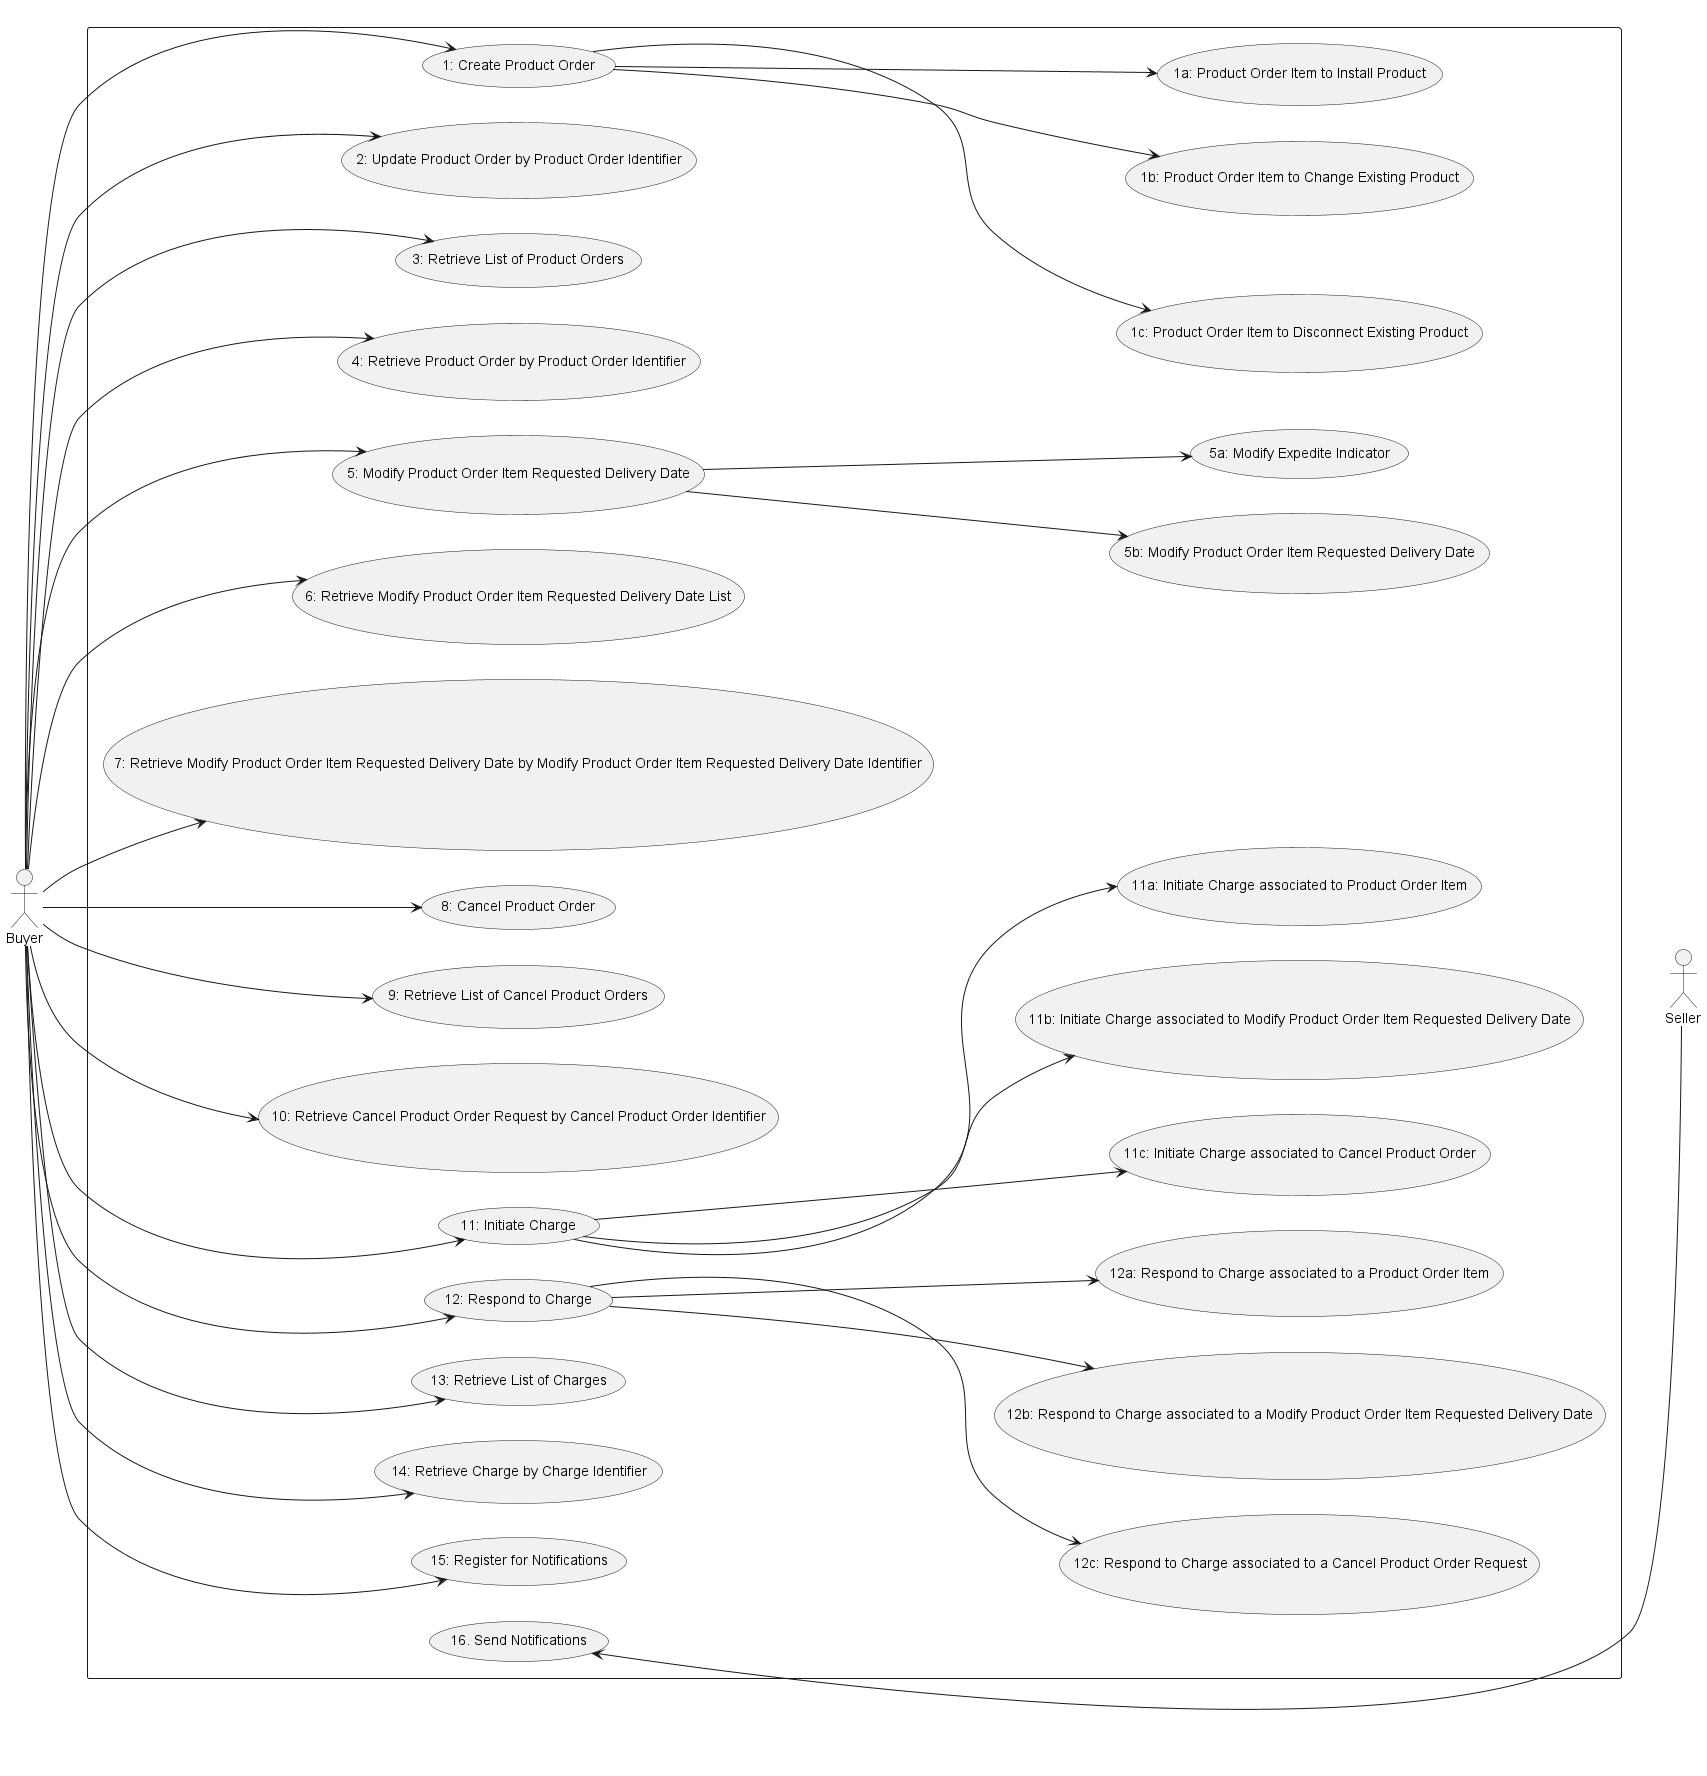

The diagram above was rendered by PlantUML. Its source (embedded in the PNG):
@startuml

left to right direction
actor Seller
actor Buyer

rectangle {
Buyer --> (1: Create Product Order)
Buyer --> (2: Update Product Order by Product Order Identifier)
(1: Create Product Order) --> (1c: Product Order Item to Disconnect Existing Product)
(1: Create Product Order) --> (1b: Product Order Item to Change Existing Product)
(1: Create Product Order) --> (1a: Product Order Item to Install Product)

Buyer --> (3: Retrieve List of Product Orders)
Buyer --> (4: Retrieve Product Order by Product Order Identifier)
Buyer --> (5: Modify Product Order Item Requested Delivery Date)
(5: Modify Product Order Item Requested Delivery Date) --> (5b: Modify Product Order Item Requested Delivery Date)
(5: Modify Product Order Item Requested Delivery Date) --> (5a: Modify Expedite Indicator)

Buyer --> (6: Retrieve Modify Product Order Item Requested Delivery Date List)
Buyer --> (7: Retrieve Modify Product Order Item Requested Delivery Date by Modify Product Order Item Requested Delivery Date Identifier)
Buyer --> (8: Cancel Product Order)
Buyer --> (9: Retrieve List of Cancel Product Orders)
Buyer --> (10: Retrieve Cancel Product Order Request by Cancel Product Order Identifier)
Buyer --> (11: Initiate Charge)

(11: Initiate Charge) --> (11c: Initiate Charge associated to Cancel Product Order)
(11: Initiate Charge) --> (11b: Initiate Charge associated to Modify Product Order Item Requested Delivery Date)
(11: Initiate Charge) --> (11a: Initiate Charge associated to Product Order Item)

Buyer --> (12: Respond to Charge)
(12: Respond to Charge) --> (12c: Respond to Charge associated to a Cancel Product Order Request)
(12: Respond to Charge) --> (12b: Respond to Charge associated to a Modify Product Order Item Requested Delivery Date)
(12: Respond to Charge) --> (12a: Respond to Charge associated to a Product Order Item)

Buyer --> (13: Retrieve List of Charges)
Buyer --> (14: Retrieve Charge by Charge Identifier)
Buyer --> (15: Register for Notifications)
(16. Send Notifications) <-- Seller

Seller -[hidden]up-> (1c: Product Order Item to Disconnect Existing Product)

}

@enduml